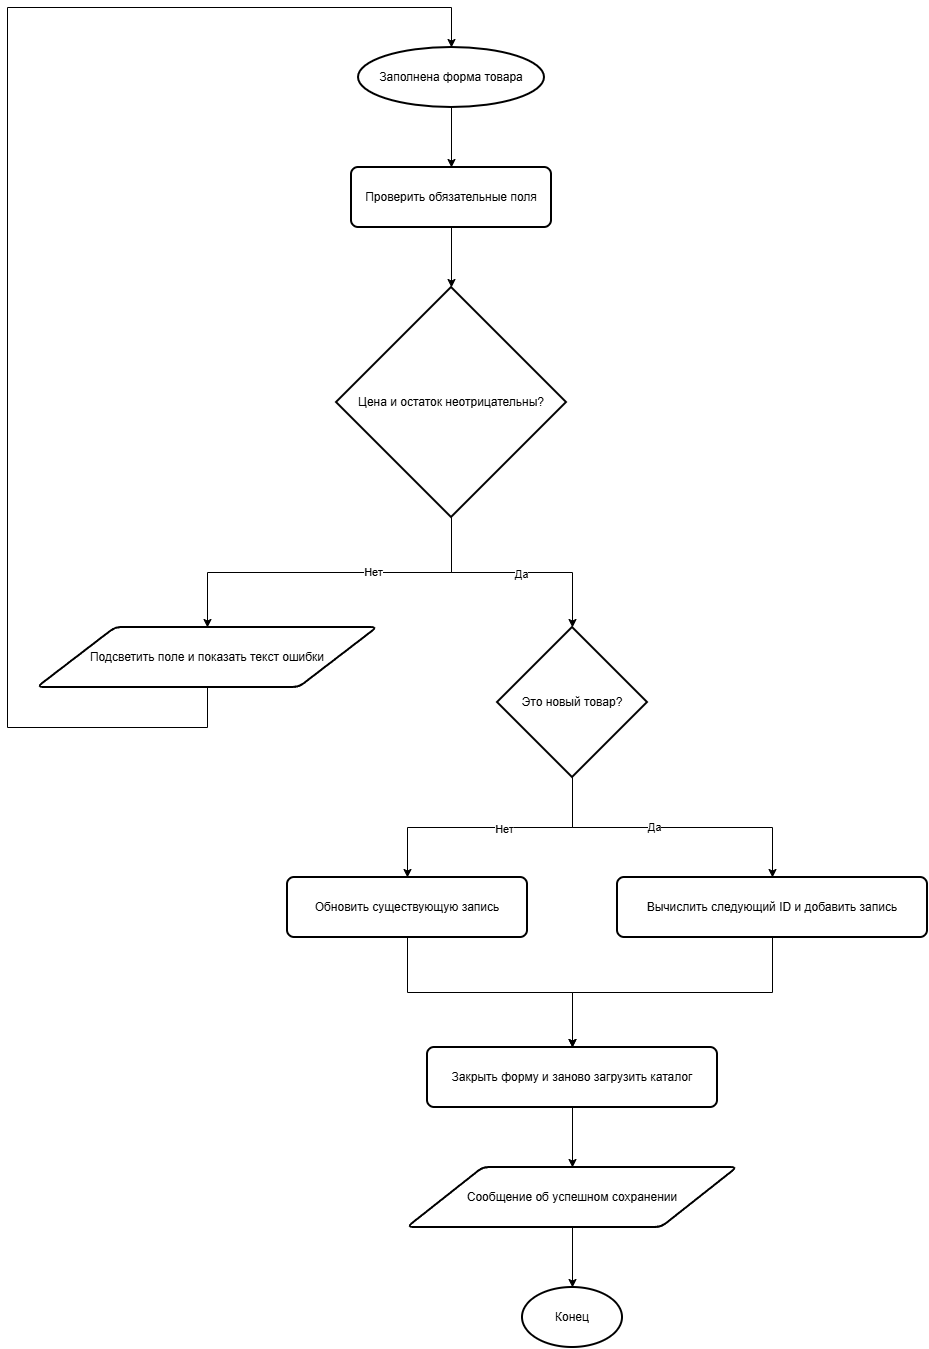

The diagram above was exported from draw.io. Its source (the exported page's mxGraphModel, read from the mxfile embedded in the PNG):
<mxGraphModel dx="2311" dy="1398" grid="1" gridSize="10" guides="1" tooltips="1" connect="1" arrows="1" fold="1" page="1" pageScale="1" pageWidth="827" pageHeight="1169" math="0" shadow="0">
  <root>
    <mxCell id="0" />
    <mxCell id="1" parent="0" />
    <mxCell id="fKf45HwPDc4po0c4JfLw-10" edge="1" parent="1" source="fKf45HwPDc4po0c4JfLw-1" style="edgeStyle=orthogonalEdgeStyle;rounded=0;orthogonalLoop=1;jettySize=auto;html=1;" target="fKf45HwPDc4po0c4JfLw-2" value="">
      <mxGeometry relative="1" as="geometry" />
    </mxCell>
    <mxCell id="fKf45HwPDc4po0c4JfLw-1" parent="1" style="strokeWidth=2;html=1;shape=mxgraph.flowchart.start_1;whiteSpace=wrap;" value="Заполнена форма товара" vertex="1">
      <mxGeometry height="60" width="186" x="321" y="90" as="geometry" />
    </mxCell>
    <mxCell id="fKf45HwPDc4po0c4JfLw-4" edge="1" parent="1" source="fKf45HwPDc4po0c4JfLw-2" style="edgeStyle=orthogonalEdgeStyle;rounded=0;orthogonalLoop=1;jettySize=auto;html=1;" target="fKf45HwPDc4po0c4JfLw-3" value="">
      <mxGeometry relative="1" as="geometry" />
    </mxCell>
    <mxCell id="fKf45HwPDc4po0c4JfLw-2" parent="1" style="rounded=1;whiteSpace=wrap;html=1;absoluteArcSize=1;arcSize=14;strokeWidth=2;" value="Проверить обязательные поля" vertex="1">
      <mxGeometry height="60" width="200" x="314" y="210" as="geometry" />
    </mxCell>
    <mxCell id="fKf45HwPDc4po0c4JfLw-7" edge="1" parent="1" source="fKf45HwPDc4po0c4JfLw-3" style="edgeStyle=orthogonalEdgeStyle;rounded=0;orthogonalLoop=1;jettySize=auto;html=1;" target="fKf45HwPDc4po0c4JfLw-5">
      <mxGeometry relative="1" as="geometry" />
    </mxCell>
    <mxCell id="fKf45HwPDc4po0c4JfLw-11" connectable="0" parent="fKf45HwPDc4po0c4JfLw-7" style="edgeLabel;html=1;align=center;verticalAlign=middle;resizable=0;points=[];" value="Нет" vertex="1">
      <mxGeometry relative="1" x="-0.2429" as="geometry">
        <mxPoint as="offset" />
      </mxGeometry>
    </mxCell>
    <mxCell id="fKf45HwPDc4po0c4JfLw-8" edge="1" parent="1" source="fKf45HwPDc4po0c4JfLw-3" style="edgeStyle=orthogonalEdgeStyle;rounded=0;orthogonalLoop=1;jettySize=auto;html=1;" target="fKf45HwPDc4po0c4JfLw-6">
      <mxGeometry relative="1" as="geometry" />
    </mxCell>
    <mxCell id="fKf45HwPDc4po0c4JfLw-12" connectable="0" parent="fKf45HwPDc4po0c4JfLw-8" style="edgeLabel;html=1;align=center;verticalAlign=middle;resizable=0;points=[];" value="Да" vertex="1">
      <mxGeometry relative="1" x="0.0736" y="-1" as="geometry">
        <mxPoint as="offset" />
      </mxGeometry>
    </mxCell>
    <mxCell id="fKf45HwPDc4po0c4JfLw-3" parent="1" style="strokeWidth=2;html=1;shape=mxgraph.flowchart.decision;whiteSpace=wrap;" value="Цена и остаток неотрицательны?" vertex="1">
      <mxGeometry height="230" width="230" x="299" y="330" as="geometry" />
    </mxCell>
    <mxCell id="fKf45HwPDc4po0c4JfLw-5" parent="1" style="shape=parallelogram;html=1;strokeWidth=2;perimeter=parallelogramPerimeter;whiteSpace=wrap;rounded=1;arcSize=12;size=0.23;" value="Подсветить поле и показать текст ошибки" vertex="1">
      <mxGeometry height="60" width="340" y="670" as="geometry" />
    </mxCell>
    <mxCell id="fKf45HwPDc4po0c4JfLw-14" edge="1" parent="1" source="fKf45HwPDc4po0c4JfLw-6" style="edgeStyle=orthogonalEdgeStyle;rounded=0;orthogonalLoop=1;jettySize=auto;html=1;entryX=0.5;entryY=0;entryDx=0;entryDy=0;" target="fKf45HwPDc4po0c4JfLw-13">
      <mxGeometry relative="1" as="geometry" />
    </mxCell>
    <mxCell id="fKf45HwPDc4po0c4JfLw-17" connectable="0" parent="fKf45HwPDc4po0c4JfLw-14" style="edgeLabel;html=1;align=center;verticalAlign=middle;resizable=0;points=[];" value="Нет" vertex="1">
      <mxGeometry relative="1" x="-0.1094" y="1" as="geometry">
        <mxPoint as="offset" />
      </mxGeometry>
    </mxCell>
    <mxCell id="fKf45HwPDc4po0c4JfLw-16" edge="1" parent="1" source="fKf45HwPDc4po0c4JfLw-6" style="edgeStyle=orthogonalEdgeStyle;rounded=0;orthogonalLoop=1;jettySize=auto;html=1;" target="fKf45HwPDc4po0c4JfLw-15">
      <mxGeometry relative="1" as="geometry" />
    </mxCell>
    <mxCell id="fKf45HwPDc4po0c4JfLw-18" connectable="0" parent="fKf45HwPDc4po0c4JfLw-16" style="edgeLabel;html=1;align=center;verticalAlign=middle;resizable=0;points=[];" value="Да" vertex="1">
      <mxGeometry relative="1" x="-0.12" y="1" as="geometry">
        <mxPoint as="offset" />
      </mxGeometry>
    </mxCell>
    <mxCell id="fKf45HwPDc4po0c4JfLw-6" parent="1" style="strokeWidth=2;html=1;shape=mxgraph.flowchart.decision;whiteSpace=wrap;" value="Это новый товар?" vertex="1">
      <mxGeometry height="150" width="150" x="460" y="670" as="geometry" />
    </mxCell>
    <mxCell id="fKf45HwPDc4po0c4JfLw-9" edge="1" parent="1" source="fKf45HwPDc4po0c4JfLw-5" style="edgeStyle=orthogonalEdgeStyle;rounded=0;orthogonalLoop=1;jettySize=auto;html=1;entryX=0.5;entryY=0;entryDx=0;entryDy=0;entryPerimeter=0;exitX=0.5;exitY=1;exitDx=0;exitDy=0;" target="fKf45HwPDc4po0c4JfLw-1">
      <mxGeometry relative="1" x="0.1773" as="geometry">
        <Array as="points">
          <mxPoint x="170" y="770" />
          <mxPoint x="-30" y="770" />
          <mxPoint x="-30" y="50" />
          <mxPoint x="414" y="50" />
        </Array>
      </mxGeometry>
    </mxCell>
    <mxCell id="fKf45HwPDc4po0c4JfLw-21" edge="1" parent="1" source="fKf45HwPDc4po0c4JfLw-13" style="edgeStyle=orthogonalEdgeStyle;rounded=0;orthogonalLoop=1;jettySize=auto;html=1;" target="fKf45HwPDc4po0c4JfLw-19">
      <mxGeometry relative="1" as="geometry" />
    </mxCell>
    <mxCell id="fKf45HwPDc4po0c4JfLw-13" parent="1" style="rounded=1;whiteSpace=wrap;html=1;absoluteArcSize=1;arcSize=14;strokeWidth=2;" value="Обновить существующую запись" vertex="1">
      <mxGeometry height="60" width="240" x="250" y="920" as="geometry" />
    </mxCell>
    <mxCell id="fKf45HwPDc4po0c4JfLw-22" edge="1" parent="1" source="fKf45HwPDc4po0c4JfLw-15" style="edgeStyle=orthogonalEdgeStyle;rounded=0;orthogonalLoop=1;jettySize=auto;html=1;entryX=0.5;entryY=0;entryDx=0;entryDy=0;" target="fKf45HwPDc4po0c4JfLw-19">
      <mxGeometry relative="1" as="geometry" />
    </mxCell>
    <mxCell id="fKf45HwPDc4po0c4JfLw-15" parent="1" style="rounded=1;whiteSpace=wrap;html=1;absoluteArcSize=1;arcSize=14;strokeWidth=2;" value="Вычислить следующий ID и добавить запись" vertex="1">
      <mxGeometry height="60" width="310" x="580" y="920" as="geometry" />
    </mxCell>
    <mxCell id="fKf45HwPDc4po0c4JfLw-24" edge="1" parent="1" source="fKf45HwPDc4po0c4JfLw-19" style="edgeStyle=orthogonalEdgeStyle;rounded=0;orthogonalLoop=1;jettySize=auto;html=1;" target="fKf45HwPDc4po0c4JfLw-23" value="">
      <mxGeometry relative="1" as="geometry" />
    </mxCell>
    <mxCell id="fKf45HwPDc4po0c4JfLw-19" parent="1" style="rounded=1;whiteSpace=wrap;html=1;absoluteArcSize=1;arcSize=14;strokeWidth=2;" value="Закрыть форму и заново загрузить каталог" vertex="1">
      <mxGeometry height="60" width="290" x="390" y="1090" as="geometry" />
    </mxCell>
    <mxCell id="fKf45HwPDc4po0c4JfLw-26" edge="1" parent="1" source="fKf45HwPDc4po0c4JfLw-23" style="edgeStyle=orthogonalEdgeStyle;rounded=0;orthogonalLoop=1;jettySize=auto;html=1;" target="fKf45HwPDc4po0c4JfLw-25" value="">
      <mxGeometry relative="1" as="geometry" />
    </mxCell>
    <mxCell id="fKf45HwPDc4po0c4JfLw-23" parent="1" style="shape=parallelogram;html=1;strokeWidth=2;perimeter=parallelogramPerimeter;whiteSpace=wrap;rounded=1;arcSize=12;size=0.23;" value="Сообщение об успешном сохранении" vertex="1">
      <mxGeometry height="60" width="330" x="370" y="1210" as="geometry" />
    </mxCell>
    <mxCell id="fKf45HwPDc4po0c4JfLw-25" parent="1" style="strokeWidth=2;html=1;shape=mxgraph.flowchart.start_1;whiteSpace=wrap;" value="Конец" vertex="1">
      <mxGeometry height="60" width="100" x="485" y="1330" as="geometry" />
    </mxCell>
  </root>
</mxGraphModel>